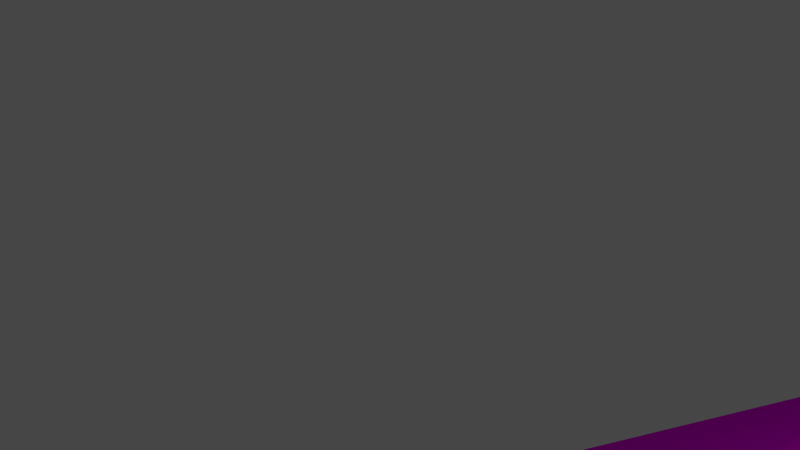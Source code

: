 # Source: katsura.blend  (saved by Blender 3.0.42; exported with 4.5.12 LTS)
import bpy
from mathutils import Matrix  # noqa: F401  (used for matrix-valued properties, if any)

bpy.ops.wm.read_factory_settings(use_empty=True)
scene = bpy.context.scene
scene.name = 'Scene'

# ---- collections
col_collection = bpy.data.collections.new('Collection'); scene.collection.children.link(col_collection)

# ---- images (referenced by path relative to the original .blend; pixels are not part of the script)
import os
ASSET_DIR = os.environ.get("B2B_ASSET_DIR", "")  # directory of the original .blend (textures are referenced by path, not embedded)
HERE = os.path.dirname(os.path.abspath(__file__))  # packed textures are extracted next to this script under _unpacked/

def load_image(name, relpath, width, height, colorspace="sRGB"):
    """Load a texture the original file referenced (path relative to the .blend, or extracted next to this script)."""
    p = next((c for c in (os.path.join(HERE, relpath), os.path.join(ASSET_DIR, relpath)) if relpath and os.path.exists(c)), "")
    if p:
        img = bpy.data.images.load(p, check_existing=True)
        img.name = name
    else:  # same state as the original file: an image datablock whose file is absent (Cycles renders it pink)
        img = bpy.data.images.new(name, width, height)
        img.source = "FILE"
        img.filepath = "//" + (relpath or name)
    img.colorspace_settings.name = colorspace
    return img
img_katsuras3tc_png = load_image('katsuraS3TC.png', 'katsuraS3TC.png', 1024, 1024, 'sRGB')

# ---- materials (node trees are filled in below, after node groups)
mat_katsuramat = bpy.data.materials.new('katsuraMAT')
mat_katsuramat.use_transparent_shadow = False

# ---- material node trees
mat_katsuramat.use_nodes = True; mat_katsuramat.node_tree.nodes.clear()
_N = mat_katsuramat.node_tree.nodes; _L = mat_katsuramat.node_tree.links
n0 = _N.new('ShaderNodeBsdfPrincipled'); n0.name = 'Principled BSDF'; n0.location = (0, 300)
n0.distribution = 'GGX'
n0.subsurface_method = 'RANDOM_WALK_SKIN'
n0.inputs[3].default_value = 1.45
n0.inputs[13].default_value = 0.0
n0.inputs[27].default_value = (0.0, 0.0, 0.0, 1.0)
n0.inputs[28].default_value = 1.0
n1 = _N.new('ShaderNodeOutputMaterial'); n1.name = 'Material Output'; n1.location = (300, 300)
n2 = _N.new('ShaderNodeTexImage'); n2.name = 'Image Texture'; n2.location = (-300, 300)
n2.label = 'Base Color'
n2.image = img_katsuras3tc_png
n3 = _N.new('ShaderNodeRGB'); n3.name = 'RGB'; n3.location = (-300, 0)
n3.label = 'Ambient'
n3.outputs[0].default_value = (0.1961, 0.1961, 0.1961, 1.0)
_L.new(n0.outputs[0], n1.inputs[0])
_L.new(n2.outputs[0], n0.inputs[0])
n1.is_active_output = True

# ---- world
world_world = bpy.data.worlds.new('World'); scene.world = world_world
world_world.use_nodes = True; world_world.node_tree.nodes.clear()
_N = world_world.node_tree.nodes; _L = world_world.node_tree.links
n0 = _N.new('ShaderNodeOutputWorld'); n0.name = 'World Output'; n0.location = (300, 300)
n1 = _N.new('ShaderNodeBackground'); n1.name = 'Background'; n1.location = (10, 300)
n1.inputs[0].default_value = (0.05088, 0.05088, 0.05088, 1.0)
_L.new(n1.outputs[0], n0.inputs[0])
n0.is_active_output = True
world_world.color = (0.05088, 0.05088, 0.05088)
world_world.use_sun_shadow = False
world_world.sun_shadow_jitter_overblur = 0.0

# ---- cameras
cam_camera = bpy.data.cameras.new('Camera')
cam_camera.clip_end = 100.0
cam_camera.ortho_scale = 7.314

# ---- lights
light_light = bpy.data.lights.new('Light', 'POINT')
light_light.transmission_factor = 0.0
light_light.energy = 1000.0
light_light.shadow_soft_size = 0.1
light_light.shadow_maximum_resolution = 0.006
light_light.use_absolute_resolution = True

# ---- meshes
me_meshid0_name = bpy.data.meshes.new('meshId0_name')
me_meshid0_name.from_pydata([(11.05, -2.843, 17.94), (12.59, -7.552, 18.5), (7.883, -3.519, 16.12), (7.129, -8.701, 18.1), (0.7202, -7.025, 11.55), (4.359, -11.58, 18.19), (0.8191, -17.63, 20.32), (7.029, -12.1, 14.54), (4.59, -17.12, 14.46), (8.369, -17.74, 8.598), (3.269, -12.93, 6.997), (7.127, -16.86, 0.000244), (0.06494, -16.88, 5.668), (-3.186, -14.42, 4.339), (-4.899, -19.83, 13.53), (-4.498, -10.18, 8.289), (-2.59, -10.18, 11.92), (28.92, 1.302, -24.06), (26.71, -7.665, -19.32), (30.97, -1.978, -19.77), (32.07, -5.821, -18.17), (38.04, -1.523, -10.72), (35.48, -7.372, -11.98), (38.53, -4.235, -4.597), (35.39, -14.12, -5.125), (39.04, -3.794, 0.000156), (35.85, -13.71, 0.000224), (35.39, -14.12, 5.125), (28.94, -21.68, 0.000278), (31.63, -16.82, 11.3), (27.63, -19.34, 10.33), (25.21, -15.55, 16.94), (20.99, -18.07, 14.55), (21.99, -8.841, 19.81), (16.53, -12.44, 17.14), (16.0, -8.415, 19.69), (12.59, -7.552, 18.5), (11.05, -2.843, 17.94), (14.22, -2.167, -18.96), (19.04, -6.432, -20.74), (26.08, 0.6881, -19.88), (25.03, 0.7047, -23.33), (27.48, 4.009, -25.51), (32.64, 2.325, -27.54), (30.6, 7.005, -24.69), (33.3, 5.012, -23.08), (32.59, 8.441, -19.91), (34.23, 5.726, -18.61), (33.37, 9.823, -16.67), (38.81, 6.087, -6.731), (36.67, 8.817, -7.925), (37.8, 9.31, 0.000137), (-1.404, -10.35, 3.885), (3.285, -10.32, 0.0002), (0.5399, -13.63, 0.000223), (-3.186, -14.42, -4.338), (0.06494, -16.88, -5.667), (3.269, -12.93, -6.997), (-4.899, -19.83, -13.53), (-2.59, -10.18, -11.92), (-4.498, -10.18, -8.289), (0.7202, -7.026, -11.55), (-1.404, -10.35, -3.884), (2.743, -5.759, -7.219), (14.22, -2.167, 18.96), (19.04, -6.432, 20.74), (22.51, -4.088, 21.11), (26.71, -7.664, 19.32), (22.69, -5.367, 22.87), (23.87, -6.345, 24.27), (26.08, 0.6881, 19.88), (27.73, -2.863, 21.41), (31.73, -0.7289, 19.86), (30.55, -3.513, 17.52), (36.37, -2.342, 12.94), (27.63, -19.34, -10.33), (25.86, -20.56, -8.098), (20.99, -18.07, -14.55), (17.62, -19.8, -12.41), (16.53, -12.44, -17.14), (12.47, -14.56, -14.11), (7.029, -12.1, -14.54), (8.369, -17.74, -8.598), (4.59, -17.12, -14.46), (0.8191, -17.63, -20.31), (14.15, -22.09, 0.00028), (15.18, -21.57, 7.459), (24.08, -21.86, 0.000279), (24.61, -21.45, 4.836), (25.86, -20.56, 8.098), (27.63, -19.34, 10.33), (20.99, -18.07, 14.55), (33.32, 8.373, -12.93), (29.81, 7.844, -16.96), (28.15, 9.412, -19.73), (25.68, 7.439, -18.61), (25.8, 7.279, -22.23), (24.01, 4.961, -20.97), (4.359, -11.58, -18.19), (7.129, -8.701, -18.1), (12.59, -7.552, -18.5), (15.18, -21.57, -7.458), (24.61, -21.45, -4.835), (31.28, -24.59, 4.51), (32.41, -22.72, 4.76), (37.09, -24.31, 1.287), (37.26, -22.43, 2.002), (41.66, -15.67, -3.819), (36.36, -21.15, 0.7164), (36.18, -23.04, 0.001714), (31.29, -23.35, 2.697), (31.28, -24.59, 4.51), (31.63, -16.82, -11.3), (27.63, -19.34, -10.33), (25.21, -15.55, -16.94), (20.99, -18.07, -14.55), (21.99, -8.841, -19.81), (16.53, -12.44, -17.14), (30.55, -3.513, 17.52), (31.49, -12.44, 16.04), (35.48, -7.372, 11.98), (38.53, -4.235, 4.597), (39.62, 0.08255, -0.5426), (39.7, 1.105, -5.443), (29.28, -21.39, 2.268), (27.91, -21.64, 2.304), (28.17, -25.02, 1.304), (26.97, -24.71, 1.539), (23.02, -28.88, 4.046), (26.69, -24.94, 2.752), (27.89, -25.25, 2.517), (28.87, -22.2, 3.313), (29.28, -21.39, 2.268), (28.31, -23.95, 5.214), (28.06, -22.58, 7.103), (31.33, -23.16, 7.313), (30.63, -21.85, 8.843), (35.45, -14.59, 11.05), (31.61, -20.24, 7.839), (32.31, -21.55, 6.308), (29.79, -22.28, 4.49), (28.31, -23.95, 5.214), (32.02, 2.68, -23.54), (34.37, 1.581, -17.81), (39.03, 2.762, -10.71), (33.05, 3.824, 16.06), (35.56, 5.096, 12.75), (35.06, 2.131, 15.28), (37.1, 5.917, 8.798), (36.37, -2.342, 12.94), (40.9, 1.743, 7.948), (41.13, -0.6053, 7.438), (44.15, 0.5209, -3.05), (41.13, -0.6053, 7.438), (40.59, -3.201, 6.474), (44.15, 0.5209, -3.05), (31.49, -12.44, -16.04), (39.31, 6.08, 0.1385), (39.62, 0.08255, -0.5426), (39.3, 3.447, 3.575), (37.68, 7.993, 4.111), (16.53, -12.44, 17.14), (12.47, -14.56, 14.11), (17.62, -19.8, 12.41), (29.54, -20.91, 6.379), (32.42, -21.48, 2.947), (2.743, -5.759, 7.219), (39.44, -2.748, -4.685), (39.03, 2.762, -10.71), (39.7, 1.105, -5.443), (28.06, -22.58, 7.103), (28.31, -23.95, 5.214), (27.37, -19.56, 5.089), (29.79, -22.28, 4.49), (27.91, -21.64, 2.304), (29.28, -21.39, 2.268), (27.37, -19.56, 5.089), (28.87, -22.2, 3.313), (27.51, -22.46, 3.349), (31.28, -24.59, 4.51), (31.29, -23.35, 2.697), (32.41, -22.72, 4.76), (37.09, -24.31, 1.287), (31.33, -23.16, 7.313), (7.883, -3.519, -16.12), (12.59, -7.552, -18.5), (11.05, -2.842, -17.94), (14.22, -2.167, -18.96), (12.59, -7.552, -18.5), (16.0, -8.415, -19.69), (25.65, 3.818, -19.8), (32.02, 2.68, -23.54), (34.23, 5.726, -18.61), (5.32, -4.288, 12.79), (5.32, -4.289, -12.79), (7.883, -3.519, -16.12), (35.06, 2.131, 15.28), (33.05, 3.824, 16.06), (29.3, 1.943, 18.44), (28.17, -25.02, 1.304), (14.22, -2.167, -18.96), (12.59, -7.552, -18.5), (16.0, -8.415, -19.69), (16.0, -8.415, -19.69), (19.04, -6.432, -20.74), (16.0, -8.415, -19.69), (21.99, -8.841, -19.81), (19.04, -6.432, -20.74)], [], [(2, 1, 0), (2, 3, 1), (4, 3, 2), (4, 5, 3), (6, 5, 4), (6, 7, 5), (8, 7, 6), (8, 9, 7), (10, 9, 8), (10, 11, 9), (12, 11, 10), (12, 13, 11), (14, 13, 12), (14, 15, 13), (16, 15, 14), (16, 4, 15), (10, 4, 16), (10, 6, 4), (8, 6, 10), (19, 18, 17), (19, 20, 18), (21, 20, 19), (21, 22, 20), (23, 22, 21), (23, 24, 22), (25, 24, 23), (25, 26, 24), (27, 26, 25), (27, 28, 26), (29, 28, 27), (29, 30, 28), (31, 30, 29), (31, 32, 30), (33, 32, 31), (33, 34, 32), (35, 34, 33), (35, 36, 34), (37, 36, 35), (40, 39, 38), (40, 18, 39), (41, 18, 40), (41, 17, 18), (42, 17, 41), (42, 43, 17), (44, 43, 42), (44, 45, 43), (46, 45, 44), (46, 47, 45), (48, 47, 46), (48, 49, 47), (50, 49, 48), (50, 51, 49), (53, 13, 52), (53, 54, 13), (55, 54, 53), (55, 11, 54), (56, 11, 55), (56, 57, 11), (58, 57, 56), (58, 59, 57), (60, 59, 58), (60, 61, 59), (62, 61, 60), (62, 63, 61), (35, 64, 37), (35, 65, 64), (33, 65, 35), (33, 66, 65), (67, 66, 33), (67, 68, 66), (69, 68, 67), (69, 70, 68), (71, 70, 69), (71, 72, 70), (73, 72, 71), (73, 74, 72), (76, 75, 28), (76, 77, 75), (78, 77, 76), (78, 79, 77), (80, 79, 78), (80, 81, 79), (82, 81, 80), (82, 83, 81), (57, 83, 82), (57, 84, 83), (85, 9, 11), (85, 86, 9), (87, 86, 85), (87, 88, 86), (28, 88, 87), (28, 89, 88), (90, 89, 28), (90, 91, 89), (48, 92, 50), (48, 93, 92), (94, 93, 48), (94, 95, 93), (96, 95, 94), (96, 97, 95), (41, 97, 96), (41, 40, 97), (61, 57, 59), (61, 84, 57), (98, 84, 61), (98, 81, 84), (99, 81, 98), (99, 79, 81), (100, 79, 99), (82, 11, 57), (82, 85, 11), (101, 85, 82), (101, 87, 85), (102, 87, 101), (102, 28, 87), (76, 28, 102), (105, 104, 103), (105, 106, 104), (107, 106, 105), (107, 108, 106), (109, 108, 107), (109, 110, 108), (111, 110, 109), (28, 24, 26), (28, 112, 24), (113, 112, 28), (113, 114, 112), (115, 114, 113), (115, 116, 114), (117, 116, 115), (119, 118, 67), (119, 120, 118), (27, 120, 119), (27, 121, 120), (25, 121, 27), (25, 122, 121), (123, 122, 25), (126, 125, 124), (126, 127, 125), (128, 127, 126), (128, 129, 127), (130, 129, 128), (130, 131, 129), (132, 131, 130), (135, 134, 133), (135, 136, 134), (137, 136, 135), (137, 138, 136), (139, 138, 137), (139, 140, 138), (141, 140, 139), (142, 17, 43), (142, 19, 17), (143, 19, 142), (143, 21, 19), (144, 21, 143), (144, 123, 21), (147, 146, 145), (147, 148, 146), (149, 148, 147), (149, 150, 148), (151, 150, 149), (151, 152, 150), (120, 149, 118), (120, 153, 149), (154, 153, 120), (154, 155, 153), (121, 155, 154), (121, 122, 155), (18, 116, 39), (18, 114, 116), (156, 114, 18), (156, 112, 114), (24, 112, 156), (157, 49, 51), (157, 158, 49), (159, 158, 157), (159, 152, 158), (150, 152, 159), (96, 42, 41), (96, 44, 42), (94, 44, 96), (94, 46, 44), (48, 46, 94), (160, 157, 51), (160, 159, 157), (148, 159, 160), (148, 150, 159), (162, 161, 7), (162, 163, 161), (86, 163, 162), (86, 88, 163), (31, 67, 33), (31, 119, 67), (29, 119, 31), (29, 27, 119), (164, 138, 140), (164, 136, 138), (134, 136, 164), (66, 64, 65), (66, 70, 64), (68, 70, 66), (165, 108, 110), (165, 106, 108), (104, 106, 165), (55, 58, 56), (55, 60, 58), (62, 60, 55), (52, 4, 166), (52, 15, 4), (13, 15, 52), (3, 161, 1), (3, 7, 161), (5, 7, 3), (156, 22, 24), (156, 20, 22), (18, 20, 156), (167, 21, 123), (167, 23, 21), (25, 23, 167), (49, 168, 47), (49, 169, 168), (158, 169, 49), (172, 171, 170), (172, 173, 171), (164, 173, 172), (176, 175, 174), (176, 177, 175), (178, 177, 176), (172, 180, 179), (172, 165, 180), (181, 165, 172), (102, 78, 76), (102, 101, 78), (101, 80, 78), (101, 82, 80), (182, 109, 107), (182, 111, 109), (9, 162, 7), (9, 86, 162), (89, 163, 88), (89, 91, 163), (183, 139, 137), (183, 141, 139), (186, 185, 184), (186, 187, 185), (189, 117, 188), (189, 116, 117), (97, 190, 95), (97, 40, 190), (45, 191, 43), (45, 47, 191), (143, 192, 144), (143, 142, 192), (14, 10, 16), (14, 12, 10), (193, 4, 2), (193, 166, 4), (194, 61, 63), (194, 195, 61), (61, 99, 98), (61, 195, 99), (127, 178, 125), (127, 129, 178), (196, 72, 74), (196, 197, 72), (72, 198, 70), (72, 197, 198), (67, 71, 69), (67, 73, 71), (199, 130, 128), (199, 132, 130), (179, 181, 172), (174, 178, 176), (202, 201, 200), (170, 164, 172), (131, 178, 129), (161, 163, 91), (187, 204, 203), (207, 206, 205), (123, 25, 167), (121, 154, 120), (11, 13, 54), (99, 195, 100), (62, 55, 53), (83, 84, 81)])
me_meshid0_name.polygons.foreach_set('use_smooth', [True] * 286)
_uv = me_meshid0_name.uv_layers.new(name='meshId0-tex0')
_uv.uv.foreach_set('vector', [0.0625, 0.5, 0.0, 0.5625, 0.0, 0.5, 0.0625, 0.5, 0.0625, 0.5547, 0.0, 0.5625, 0.1328, 0.5625, 0.0625, 0.5547, 0.0625, 0.5, 0.1328, 0.5625, 0.09375, 0.5469, 0.0625, 0.5547, 0.125, 0.5938, 0.09375, 0.5469, 0.1328, 0.5625, 0.125, 0.5938, 0.0625, 0.6094, 0.09375, 0.5469, 0.125, 0.6094, 0.0625, 0.6094, 0.125, 0.5938, 0.125, 0.6094, 0.125, 0.625, 0.0625, 0.6094, 0.1406, 0.5938, 0.125, 0.625, 0.125, 0.6094, 0.1406, 0.5938, 0.3867, 0.7188, 0.125, 0.625, 0.1484, 0.5781, 0.3867, 0.7188, 0.1406, 0.5938, 0.1484, 0.5781, 0.1562, 0.5625, 0.3867, 0.7188, 0.1562, 0.5625, 0.1562, 0.5625, 0.1484, 0.5781, 0.1562, 0.5625, 0.1641, 0.5469, 0.1562, 0.5625, 0.1406, 0.5625, 0.1641, 0.5469, 0.1562, 0.5625, 0.1406, 0.5625, 0.1328, 0.5625, 0.1641, 0.5469, 0.1406, 0.5938, 0.1328, 0.5625, 0.1406, 0.5625, 0.1406, 0.5938, 0.125, 0.5938, 0.1328, 0.5625, 0.125, 0.6094, 0.125, 0.5938, 0.1406, 0.5938, 0.25, 0.75, 0.7344, 0.6094, 0.25, 0.875, 0.25, 0.75, 0.25, 0.625, 0.7344, 0.6094, 0.125, 0.625, 0.25, 0.625, 0.25, 0.75, 0.125, 0.625, 0.4766, 0.625, 0.25, 0.625, 0.4219, 0.625, 0.4766, 0.625, 0.125, 0.625, 0.4219, 0.625, 0.7188, 0.875, 0.4766, 0.625, 0.4062, 0.625, 0.7188, 0.875, 0.4219, 0.625, 0.4062, 0.625, 0.6875, 0.875, 0.7188, 0.875, 0.7188, 0.875, 0.6875, 0.875, 0.4062, 0.625, 0.7188, 0.875, 0.5, 1.0, 0.6875, 0.875, 0.9375, 0.875, 0.5, 1.0, 0.7188, 0.875, 0.9375, 0.875, 1.0, 0.875, 0.5, 1.0, 0.9375, 0.75, 1.0, 0.875, 0.9375, 0.875, 0.9375, 0.75, 1.0, 0.75, 1.0, 0.875, 0.9375, 0.625, 1.0, 0.75, 0.9375, 0.75, 0.9375, 0.625, 1.0, 0.625, 1.0, 0.75, 0.9375, 0.5625, 1.0, 0.625, 0.9375, 0.625, 0.9375, 0.5625, 1.0, 0.5625, 1.0, 0.625, 1.0, 0.5, 1.0, 0.5625, 0.9375, 0.5625, 0.625, 0.5, 0.9375, 0.5625, 0.9375, 0.5, 0.625, 0.5, 0.7344, 0.6094, 0.9375, 0.5625, 0.4844, 0.7344, 0.7344, 0.6094, 0.625, 0.5, 0.4844, 0.7344, 0.25, 0.875, 0.7344, 0.6094, 0.375, 0.875, 0.25, 0.875, 0.4844, 0.7344, 0.375, 0.875, 0.5, 1.0, 0.25, 0.875, 0.5, 0.875, 0.5, 1.0, 0.375, 0.875, 0.5, 0.875, 0.75, 0.875, 0.5, 1.0, 0.75, 0.75, 0.75, 0.875, 0.5, 0.875, 0.75, 0.75, 1.0, 0.75, 0.75, 0.875, 0.625, 0.625, 1.0, 0.75, 0.75, 0.75, 0.625, 0.625, 0.875, 0.5938, 1.0, 0.75, 0.625, 0.5625, 0.875, 0.5938, 0.625, 0.625, 0.625, 0.5625, 0.625, 0.5, 0.875, 0.5938, 0.1875, 0.5, 0.1562, 0.5625, 0.1719, 0.5312, 0.1875, 0.5, 0.2852, 0.6094, 0.1562, 0.5625, 0.1562, 0.5625, 0.2852, 0.6094, 0.1875, 0.5, 0.1562, 0.5625, 0.3867, 0.7188, 0.2852, 0.6094, 0.1484, 0.5781, 0.3867, 0.7188, 0.1562, 0.5625, 0.1484, 0.5781, 0.1406, 0.5938, 0.3867, 0.7188, 0.1562, 0.5625, 0.1406, 0.5938, 0.1484, 0.5781, 0.1562, 0.5625, 0.1406, 0.5625, 0.1406, 0.5938, 0.1641, 0.5469, 0.1406, 0.5625, 0.1562, 0.5625, 0.1641, 0.5469, 0.1328, 0.5625, 0.1406, 0.5625, 0.1719, 0.5312, 0.1328, 0.5625, 0.1641, 0.5469, 0.1719, 0.5312, 0.1484, 0.5156, 0.1328, 0.5625, 0.9375, 0.5625, 0.9375, 0.5, 1.0, 0.5, 0.9375, 0.5625, 0.9375, 0.5625, 0.9375, 0.5, 0.9375, 0.625, 0.9375, 0.5625, 0.9375, 0.5625, 0.9375, 0.625, 0.9062, 0.5625, 0.9375, 0.5625, 0.875, 0.625, 0.9062, 0.5625, 0.9375, 0.625, 0.875, 0.625, 0.8828, 0.5625, 0.9062, 0.5625, 0.8594, 0.5625, 0.8828, 0.5625, 0.875, 0.625, 0.8594, 0.5625, 0.875, 0.5, 0.8828, 0.5625, 0.6406, 0.4219, 0.875, 0.5, 0.8594, 0.5625, 0.6406, 0.4219, 0.4297, 0.2812, 0.875, 0.5, 0.6875, 0.4297, 0.4297, 0.2812, 0.6406, 0.4219, 0.6875, 0.4297, 0.0, 0.0, 0.4297, 0.2812, 0.0625, 0.875, 0.0, 0.875, 0.5, 1.0, 0.0625, 0.875, 0.0, 0.75, 0.0, 0.875, 0.0625, 0.75, 0.0, 0.75, 0.0625, 0.875, 0.0625, 0.75, 0.0, 0.625, 0.0, 0.75, 0.0625, 0.625, 0.0, 0.625, 0.0625, 0.75, 0.0625, 0.625, 0.0625, 0.6094, 0.0, 0.625, 0.125, 0.625, 0.0625, 0.6094, 0.0625, 0.625, 0.125, 0.625, 0.125, 0.6094, 0.0625, 0.6094, 0.1406, 0.5938, 0.125, 0.6094, 0.125, 0.625, 0.1406, 0.5938, 0.125, 0.5938, 0.125, 0.6094, 0.5508, 0.375, 0.125, 0.625, 0.3867, 0.7188, 0.5508, 0.375, 0.125, 0.75, 0.125, 0.625, 0.1875, 0.875, 0.125, 0.75, 0.5508, 0.375, 0.1875, 0.875, 0.125, 0.875, 0.125, 0.75, 0.5, 1.0, 0.125, 0.875, 0.1875, 0.875, 0.5, 1.0, 0.0625, 0.875, 0.125, 0.875, 0.0, 0.875, 0.0625, 0.875, 0.5, 1.0, 0.0, 0.875, 0.0, 0.75, 0.0625, 0.875, 0.625, 0.625, 0.5, 0.5, 0.625, 0.5625, 0.625, 0.625, 0.4375, 0.5, 0.5, 0.5, 0.625, 0.75, 0.4375, 0.5, 0.625, 0.625, 0.625, 0.75, 0.4219, 0.5, 0.4375, 0.5, 0.5, 0.75, 0.4219, 0.5, 0.625, 0.75, 0.5, 0.75, 0.4375, 0.625, 0.4219, 0.5, 0.4844, 0.7344, 0.4375, 0.625, 0.5, 0.75, 0.4844, 0.7344, 0.625, 0.5, 0.4375, 0.625, 0.1328, 0.5625, 0.1406, 0.5938, 0.1406, 0.5625, 0.1328, 0.5625, 0.125, 0.5938, 0.1406, 0.5938, 0.09375, 0.5469, 0.125, 0.5938, 0.1328, 0.5625, 0.09375, 0.5469, 0.0625, 0.6094, 0.125, 0.5938, 0.0625, 0.5547, 0.0625, 0.6094, 0.09375, 0.5469, 0.0625, 0.5547, 0.0, 0.625, 0.0625, 0.6094, 0.0, 0.5625, 0.0, 0.625, 0.0625, 0.5547, 0.125, 0.625, 0.3867, 0.7188, 0.1406, 0.5938, 0.125, 0.625, 0.5508, 0.375, 0.3867, 0.7188, 0.125, 0.75, 0.5508, 0.375, 0.125, 0.625, 0.125, 0.75, 0.1875, 0.875, 0.5508, 0.375, 0.125, 0.875, 0.1875, 0.875, 0.125, 0.75, 0.125, 0.875, 0.5, 1.0, 0.1875, 0.875, 0.0625, 0.875, 0.5, 1.0, 0.125, 0.875, 0.75, 0.5, 0.75, 0.0, 1.0, 0.0, 0.75, 0.5, 0.625, 0.5, 0.75, 0.0, 0.5, 1.0, 0.625, 0.5, 0.75, 0.5, 0.5, 1.0, 0.5, 0.5, 0.625, 0.5, 0.375, 0.5, 0.5, 0.5, 0.5, 1.0, 0.375, 0.5, 0.25, 0.0, 0.5, 0.5, 0.0, 0.0, 0.25, 0.0, 0.375, 0.5, 0.5, 1.0, 0.7188, 0.875, 0.6875, 0.875, 0.5, 1.0, 0.9375, 0.875, 0.7188, 0.875, 1.0, 0.875, 0.9375, 0.875, 0.5, 1.0, 1.0, 0.875, 0.9375, 0.75, 0.9375, 0.875, 1.0, 0.75, 0.9375, 0.75, 1.0, 0.875, 1.0, 0.75, 0.9375, 0.625, 0.9375, 0.75, 1.0, 0.625, 0.9375, 0.625, 1.0, 0.75, 0.9062, 0.75, 0.8438, 0.625, 0.875, 0.625, 0.9062, 0.75, 0.4219, 0.625, 0.8438, 0.625, 0.7188, 0.875, 0.4219, 0.625, 0.9062, 0.75, 0.7188, 0.875, 0.3906, 0.625, 0.4219, 0.625, 0.4062, 0.625, 0.3906, 0.625, 0.7188, 0.875, 0.4062, 0.625, 0.0, 0.5625, 0.3906, 0.625, 0.0, 0.625, 0.0, 0.5625, 0.4062, 0.625, 0.75, 0.5, 0.75, 0.0, 1.0, 0.0, 0.75, 0.5, 0.625, 0.5, 0.75, 0.0, 0.5, 1.0, 0.625, 0.5, 0.75, 0.5, 0.5, 1.0, 0.5, 0.5, 0.625, 0.5, 0.375, 0.5, 0.5, 0.5, 0.5, 1.0, 0.375, 0.5, 0.25, 0.0, 0.5, 0.5, 0.0, 0.0, 0.25, 0.0, 0.375, 0.5, 0.75, 0.5, 0.75, 0.0, 1.0, 0.0, 0.75, 0.5, 0.625, 0.5, 0.75, 0.0, 0.5, 1.0, 0.625, 0.5, 0.75, 0.5, 0.5, 1.0, 0.5, 0.5, 0.625, 0.5, 0.375, 0.5, 0.5, 0.5, 0.5, 1.0, 0.375, 0.5, 0.25, 0.0, 0.5, 0.5, 0.0, 0.0, 0.25, 0.0, 0.375, 0.5, 0.0, 0.875, 0.25, 0.875, 0.5, 1.0, 0.0, 0.875, 0.25, 0.75, 0.25, 0.875, 0.125, 0.75, 0.25, 0.75, 0.0, 0.875, 0.125, 0.75, 0.125, 0.625, 0.25, 0.75, 0.0, 0.6875, 0.125, 0.625, 0.125, 0.75, 0.0, 0.6875, 0.0, 0.625, 0.125, 0.625, 0.7969, 0.5625, 0.7812, 0.5, 0.8125, 0.5, 0.7969, 0.5625, 0.8125, 0.5, 0.7812, 0.5, 0.5938, 0.543, 0.8125, 0.5, 0.7969, 0.5625, 0.5938, 0.543, 0.9375, 0.5156, 0.8125, 0.5, 1.0, 0.5156, 0.9375, 0.5156, 0.5938, 0.543, 1.0, 0.5156, 1.0, 0.5312, 0.9375, 0.5156, 0.4219, 0.625, 0.5938, 0.543, 0.8438, 0.625, 0.4219, 0.625, 0.0, 0.5156, 0.5938, 0.543, 0.01562, 0.5156, 0.0, 0.5156, 0.4219, 0.625, 0.01562, 0.5156, 0.0, 0.5312, 0.0, 0.5156, 0.3906, 0.625, 0.0, 0.5312, 0.01562, 0.5156, 0.3906, 0.625, 0.0, 0.5625, 0.0, 0.5312, 0.7344, 0.6094, 0.9375, 0.625, 0.9375, 0.5625, 0.7344, 0.6094, 0.9375, 0.75, 0.9375, 0.625, 0.7578, 0.6875, 0.9375, 0.75, 0.7344, 0.6094, 0.7578, 0.6875, 0.9375, 0.875, 0.9375, 0.75, 0.7188, 0.875, 0.9375, 0.875, 0.7578, 0.6875, 0.875, 0.5312, 0.875, 0.5938, 0.625, 0.5, 0.875, 0.5312, 1.0, 0.5625, 0.875, 0.5938, 0.875, 0.5156, 1.0, 0.5625, 0.875, 0.5312, 0.875, 0.5156, 1.0, 0.5312, 1.0, 0.5625, 0.9375, 0.5156, 1.0, 0.5312, 0.875, 0.5156, 0.5, 0.75, 0.375, 0.875, 0.4844, 0.7344, 0.5, 0.75, 0.5, 0.875, 0.375, 0.875, 0.625, 0.75, 0.5, 0.875, 0.5, 0.75, 0.625, 0.75, 0.75, 0.75, 0.5, 0.875, 0.625, 0.625, 0.75, 0.75, 0.625, 0.75, 0.75, 0.5, 0.875, 0.5312, 0.625, 0.5, 0.75, 0.5, 0.875, 0.5156, 0.875, 0.5312, 0.8125, 0.5, 0.875, 0.5156, 0.75, 0.5, 0.8125, 0.5, 0.9375, 0.5156, 0.875, 0.5156, 0.0625, 0.625, 0.0, 0.625, 0.0625, 0.6094, 0.0625, 0.625, 0.0625, 0.75, 0.0, 0.625, 0.125, 0.75, 0.0625, 0.75, 0.0625, 0.625, 0.125, 0.75, 0.125, 0.875, 0.0625, 0.75, 0.9375, 0.75, 0.875, 0.625, 0.9375, 0.625, 0.9375, 0.75, 0.9062, 0.75, 0.875, 0.625, 0.9375, 0.875, 0.9062, 0.75, 0.9375, 0.75, 0.9375, 0.875, 0.7188, 0.875, 0.9062, 0.75, 0.5, 0.0, 0.5, 0.5, 0.25, 0.0, 0.5, 0.0, 0.625, 0.5, 0.5, 0.5, 0.75, 0.0, 0.625, 0.5, 0.5, 0.0, 0.9062, 0.5625, 0.9375, 0.5, 0.9375, 0.5625, 0.9062, 0.5625, 0.875, 0.5, 0.9375, 0.5, 0.8828, 0.5625, 0.875, 0.5, 0.9062, 0.5625, 0.5, 0.0, 0.5, 0.5, 0.25, 0.0, 0.5, 0.0, 0.625, 0.5, 0.5, 0.5, 0.75, 0.0, 0.625, 0.5, 0.5, 0.0, 0.1562, 0.5625, 0.1562, 0.5625, 0.1484, 0.5781, 0.1562, 0.5625, 0.1641, 0.5469, 0.1562, 0.5625, 0.1719, 0.5312, 0.1641, 0.5469, 0.1562, 0.5625, 0.1719, 0.5312, 0.1328, 0.5625, 0.1484, 0.5156, 0.1719, 0.5312, 0.1641, 0.5469, 0.1328, 0.5625, 0.1562, 0.5625, 0.1641, 0.5469, 0.1719, 0.5312, 0.0625, 0.5547, 0.0, 0.625, 0.0, 0.5625, 0.0625, 0.5547, 0.0625, 0.6094, 0.0, 0.625, 0.09375, 0.5469, 0.0625, 0.6094, 0.0625, 0.5547, 0.7578, 0.6875, 0.4766, 0.625, 0.7188, 0.875, 0.7578, 0.6875, 0.25, 0.625, 0.4766, 0.625, 0.7344, 0.6094, 0.25, 0.625, 0.7578, 0.6875, 0.125, 0.5625, 0.125, 0.625, 0.0, 0.625, 0.125, 0.5625, 0.4219, 0.625, 0.125, 0.625, 0.4062, 0.625, 0.4219, 0.625, 0.125, 0.5625, 0.875, 0.5938, 1.0, 0.6875, 1.0, 0.75, 0.875, 0.5938, 1.0, 0.625, 1.0, 0.6875, 1.0, 0.5625, 1.0, 0.625, 0.875, 0.5938, 0.5, -0.5, 0.5, -1.0, 1.0, -0.5, 0.5, -0.5, 0.0, -0.5, 0.5, -1.0, 0.5, 0.0, 0.0, -0.5, 0.5, -0.5, 0.5, -0.5, 0.5, -1.0, 1.0, -0.5, 0.5, -0.5, 0.0, -0.5, 0.5, -1.0, 0.5, 0.0, 0.0, -0.5, 0.5, -0.5, 0.5, -0.5, 0.0, -0.5, 0.5, -1.0, 0.5, -0.5, 0.5, 0.0, 0.0, -0.5, 1.0, -0.5, 0.5, 0.0, 0.5, -0.5, 0.125, 0.875, 0.0625, 0.75, 0.0625, 0.875, 0.125, 0.875, 0.125, 0.75, 0.0625, 0.75, 0.125, 0.75, 0.0625, 0.625, 0.0625, 0.75, 0.125, 0.75, 0.125, 0.625, 0.0625, 0.625, 0.25, 0.5, 0.375, 0.5, 0.5, 1.0, 0.25, 0.5, 0.0, 0.0, 0.375, 0.5, 0.125, 0.625, 0.0625, 0.625, 0.0625, 0.6094, 0.125, 0.625, 0.125, 0.75, 0.0625, 0.625, 0.0625, 0.875, 0.0625, 0.75, 0.125, 0.875, 0.0625, 0.875, 0.0, 0.75, 0.0625, 0.75, 0.25, 0.5, 0.375, 0.5, 0.5, 1.0, 0.25, 0.5, 0.0, 0.0, 0.375, 0.5, 0.2656, 0.5, 0.9023, 0.0, 0.5352, 1.0, 0.2656, 0.5, 0.0, 0.0, 0.9023, 0.0, 0.9375, 0.5625, 1.0, 0.625, 1.0, 0.5625, 0.9375, 0.5625, 0.9375, 0.625, 1.0, 0.625, 0.4375, 0.625, 0.4062, 0.5, 0.4219, 0.5, 0.4375, 0.625, 0.625, 0.5, 0.4062, 0.5, 0.75, 0.875, 1.0, 0.875, 0.5, 1.0, 0.75, 0.875, 1.0, 0.75, 1.0, 0.875, 0.125, 0.75, 0.0, 0.75, 0.0, 0.6875, 0.125, 0.75, 0.0, 0.875, 0.0, 0.75, 0.1562, 0.5625, 0.1406, 0.5938, 0.1406, 0.5625, 0.1562, 0.5625, 0.1484, 0.5781, 0.1406, 0.5938, 0.1055, 0.5078, 0.1328, 0.5625, 0.0625, 0.5, 0.1055, 0.5078, 0.1484, 0.5156, 0.1328, 0.5625, 0.1055, 0.5078, 0.1328, 0.5625, 0.1484, 0.5156, 0.1055, 0.5078, 0.0625, 0.5, 0.1328, 0.5625, 0.1328, 0.5625, 0.0625, 0.5547, 0.09375, 0.5469, 0.1328, 0.5625, 0.0625, 0.5, 0.0625, 0.5547, 0.625, 0.5, 0.5, 0.0, 0.75, 0.0, 0.625, 0.5, 0.5, 0.5, 0.5, 0.0, 0.5, 0.0, 0.4297, 0.2812, 0.0, 0.0, 0.5, 0.0, 1.0, 0.0, 0.4297, 0.2812, 0.4297, 0.2812, 0.9375, 0.25, 0.875, 0.5, 0.4297, 0.2812, 1.0, 0.0, 0.9375, 0.25, 0.875, 0.625, 0.6406, 0.4219, 0.8594, 0.5625, 0.875, 0.625, 0.6875, 0.4297, 0.6406, 0.4219, 0.25, 0.5, 0.375, 0.5, 0.5, 1.0, 0.25, 0.5, 0.0, 0.0, 0.375, 0.5, 0.5, -1.0, 1.0, -0.5, 0.5, -0.5, 1.0, -0.5, 0.5, 0.0, 0.5, -0.5, 0.0, 0.003906, 0.6562, 0.0, 0.5898, 1.0, 1.0, -0.5, 0.5, 0.0, 0.5, -0.5, 0.25, 0.0, 0.5, 0.0, 0.5, 0.5, 0.0, 0.625, 0.0625, 0.75, 0.0, 0.75, 0.0, 0.0, 1.0, 0.0, 0.8164, 0.5391, 0.1719, 0.0, 1.0, 0.0, 0.0, 0.7773, 0.0, 0.625, 0.4062, 0.625, 0.125, 0.5625, 0.3906, 0.625, 0.01562, 0.5156, 0.4219, 0.625, 0.3867, 0.7188, 0.1562, 0.5625, 0.2852, 0.6094, 0.0625, 0.5547, 0.0625, 0.5, 0.0, 0.5625, 0.1719, 0.5312, 0.1562, 0.5625, 0.1875, 0.5, 0.125, 0.6094, 0.125, 0.5938, 0.0625, 0.6094])
me_meshid0_name.materials.append(mat_katsuramat)
me_meshid0_name.use_remesh_fix_poles = True
me_meshid0_name.use_remesh_preserve_attributes = False
me_meshid0_name.update()
arm_skeleton_root = bpy.data.armatures.new('skeleton_root')  # bones are not reproduced

# ---- objects
ob_light = bpy.data.objects.new('Light', light_light)
ob_camera = bpy.data.objects.new('Camera', cam_camera)
ob_skeleton_root = bpy.data.objects.new('skeleton_root', arm_skeleton_root)
ob_mesh_0 = bpy.data.objects.new('mesh-0', me_meshid0_name)

# ---- transforms, parenting, visibility, modifiers, constraints
ob_light.location = (4.076, 1.005, 5.904)
ob_light.rotation_euler = (0.6503, 0.05522, 1.866)
ob_light.lock_rotations_4d = False
ob_light.empty_display_type = 'ARROWS'
ob_light.color = (0.0, 0.0, 0.0, 0.0)
ob_light.lineart.crease_threshold = 0.0
ob_camera.location = (7.359, -6.926, 4.958)
ob_camera.rotation_euler = (1.109, 0.0, 0.8149)
ob_camera.lock_rotations_4d = False
ob_camera.empty_display_type = 'ARROWS'
ob_camera.color = (0.0, 0.0, 0.0, 0.0)
ob_camera.display_type = 'WIRE'
ob_camera.lineart.crease_threshold = 0.0
ob_skeleton_root.location = (0.0, 0.0, 0.0)
ob_skeleton_root.rotation_euler = (1.571, -0.0, 0.0)
ob_mesh_0.parent = ob_skeleton_root
ob_mesh_0.location = (0.0, 0.0, 0.0)
_vg = ob_mesh_0.vertex_groups.new(name='cl_katsura')
_vg.add([0, 1, 2, 3, 4, 5, 6, 7, 8, 9, 10, 11, 12, 13, 14, 15, 16, 17, 18, 19, 20, 21, 22, 23, 24, 25, 26, 27, 28, 29, 30, 31, 32, 33, 34, 35, 36, 37, 38, 39, 40, 41, 42, 43, 44, 45, 46, 47, 48, 49, 50, 51, 52, 53, 54, 55, 56, 57, 58, 59, 60, 61, 62, 63, 64, 65, 66, 67, 68, 69, 70, 71, 72, 73, 74, 75, 76, 77, 78, 79, 80, 81, 82, 83, 84, 85, 86, 87, 88, 89, 90, 91, 92, 93, 94, 95, 96, 97, 98, 99, 100, 101, 102, 103, 104, 105, 106, 107, 108, 109, 110, 111, 112, 113, 114, 115, 116, 117, 118, 119, 120, 121, 122, 123, 124, 125, 126, 127, 128, 129, 130, 131, 132, 133, 134, 135, 136, 137, 138, 139, 140, 141, 142, 143, 144, 145, 146, 147, 148, 149, 150, 151, 152, 153, 154, 155, 156, 157, 158, 159, 160, 161, 162, 163, 164, 165, 166, 167, 168, 169, 170, 171, 172, 173, 174, 175, 176, 177, 178, 179, 180, 181, 182, 183, 184, 185, 186, 187, 188, 189, 190, 191, 192, 193, 194, 195, 196, 197, 198, 199, 200, 201, 202, 203, 204, 205, 206, 207], 1.0, 'REPLACE')
_m = ob_mesh_0.modifiers.new('Armature', 'ARMATURE')
_m.object = ob_skeleton_root

# ---- collection membership
col_collection.objects.link(ob_light)
col_collection.objects.link(ob_camera)
col_collection.objects.link(ob_skeleton_root)
col_collection.objects.link(ob_mesh_0)

# ---- scene / render settings (as saved in the file)
scene.camera = ob_camera
scene.frame_start = 1; scene.frame_end = 250; scene.frame_set(1)
scene.render.engine = 'BLENDER_EEVEE_NEXT'
scene.cycles.sampling_pattern = 'TABULATED_SOBOL'
scene.cycles.use_light_tree = False
scene.view_settings.view_transform = 'Filmic'
bpy.context.view_layer.update()
